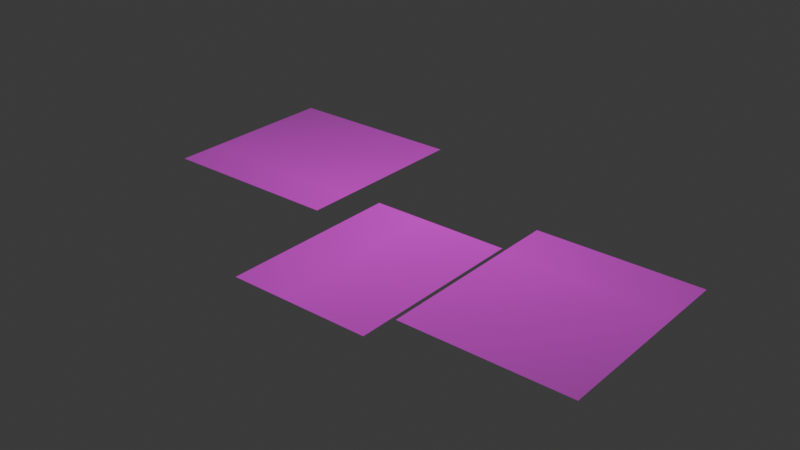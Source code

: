 # Source: chalk_glass_shards.blend  (saved by Blender 4.4.30; exported with 4.5.12 LTS)
import bpy
from mathutils import Matrix  # noqa: F401  (used for matrix-valued properties, if any)

bpy.ops.wm.read_factory_settings(use_empty=True)
scene = bpy.context.scene
scene.name = 'Scene'

# ---- collections
col_collection = bpy.data.collections.new('Collection'); scene.collection.children.link(col_collection)

# ---- images (referenced by path relative to the original .blend; pixels are not part of the script)
import os
ASSET_DIR = os.environ.get("B2B_ASSET_DIR", "")  # directory of the original .blend (textures are referenced by path, not embedded)
HERE = os.path.dirname(os.path.abspath(__file__))  # packed textures are extracted next to this script under _unpacked/

def load_image(name, relpath, width, height, colorspace="sRGB"):
    """Load a texture the original file referenced (path relative to the .blend, or extracted next to this script)."""
    p = next((c for c in (os.path.join(HERE, relpath), os.path.join(ASSET_DIR, relpath)) if relpath and os.path.exists(c)), "")
    if p:
        img = bpy.data.images.load(p, check_existing=True)
        img.name = name
    else:  # same state as the original file: an image datablock whose file is absent (Cycles renders it pink)
        img = bpy.data.images.new(name, width, height)
        img.source = "FILE"
        img.filepath = "//" + (relpath or name)
    img.colorspace_settings.name = colorspace
    return img
img_chalk_glass_shards_png = load_image('chalk_glass_shards.png', 'chalk_glass_shards.png', 1024, 1024, 'sRGB')

# ---- materials (node trees are filled in below, after node groups)
mat_chalk_glass_shards = bpy.data.materials.new('chalk_glass_shards')

# ---- material node trees
mat_chalk_glass_shards.use_nodes = True; mat_chalk_glass_shards.node_tree.nodes.clear()
_N = mat_chalk_glass_shards.node_tree.nodes; _L = mat_chalk_glass_shards.node_tree.links
n0 = _N.new('ShaderNodeOutputMaterial'); n0.name = 'Material Output'; n0.location = (300, 300)
n1 = _N.new('ShaderNodeTexImage'); n1.name = 'Image Texture'; n1.location = (-372, 304)
n1.image = img_chalk_glass_shards_png
n1.extension = 'CLIP'
n2 = _N.new('ShaderNodeBsdfPrincipled'); n2.name = 'Principled BSDF'; n2.location = (0, 300)
n2.inputs[2].default_value = 1.0
_L.new(n1.outputs[0], n2.inputs[0])
_L.new(n1.outputs[1], n2.inputs[4])
_L.new(n2.outputs[0], n0.inputs[0])
n0.is_active_output = True

# ---- world
world_world = bpy.data.worlds.new('World'); scene.world = world_world
world_world.use_nodes = True; world_world.node_tree.nodes.clear()
_N = world_world.node_tree.nodes; _L = world_world.node_tree.links
n0 = _N.new('ShaderNodeOutputWorld'); n0.name = 'World Output'; n0.location = (300, 300)
n1 = _N.new('ShaderNodeBackground'); n1.name = 'Background'; n1.location = (10, 300)
n1.inputs[0].default_value = (0.05088, 0.05088, 0.05088, 1.0)
_L.new(n1.outputs[0], n0.inputs[0])
n0.is_active_output = True
world_world.color = (0.05088, 0.05088, 0.05088)
world_world.sun_shadow_jitter_overblur = 0.0

# ---- meshes
me_chalk_glass_shards = bpy.data.meshes.new('chalk_glass_shards')
me_chalk_glass_shards.from_pydata([(-0.125, 0.06536, 0.0), (-0.0396, 0.06536, 0.0), (-0.125, -0.01967, 0.0), (-0.0396, -0.01967, 0.0)], [], [(2, 3, 1, 0)])
_uv = me_chalk_glass_shards.uv_layers.new(name='UVMap')
_uv.uv.foreach_set('vector', [0.0, 0.4213, 0.3416, 0.4213, 0.3416, 0.7614, 0.0, 0.7614])
me_chalk_glass_shards.materials.append(mat_chalk_glass_shards)
me_chalk_glass_shards.update()
me_chalk_glass_shards_001 = bpy.data.meshes.new('chalk_glass_shards.001')
me_chalk_glass_shards_001.from_pydata([(0.04027, 0.002806, 0.0), (0.04027, -0.08048, 0.0), (-0.02419, 0.002806, 0.0), (-0.02419, -0.08048, 0.0)], [], [(0, 2, 3, 1)])
_uv = me_chalk_glass_shards_001.uv_layers.new(name='UVMap')
_uv.uv.foreach_set('vector', [0.6611, 0.5112, 0.4033, 0.5112, 0.4033, 0.1781, 0.6611, 0.1781])
me_chalk_glass_shards_001.materials.append(mat_chalk_glass_shards)
me_chalk_glass_shards_001.update()
me_chalk_glass_shards_002 = bpy.data.meshes.new('chalk_glass_shards.002')
me_chalk_glass_shards_002.from_pydata([(0.1171, 0.02483, 0.0), (0.04203, 0.02483, 0.0), (0.1171, -0.06506, 0.0), (0.04203, -0.06506, 0.0)], [], [(0, 1, 3, 2)])
_uv = me_chalk_glass_shards_002.uv_layers.new(name='UVMap')
_uv.uv.foreach_set('vector', [0.9683, 0.5993, 0.6681, 0.5993, 0.6681, 0.2398, 0.9683, 0.2398])
me_chalk_glass_shards_002.materials.append(mat_chalk_glass_shards)
me_chalk_glass_shards_002.update()

# ---- objects
ob_chalk_glass_shards = bpy.data.objects.new('chalk_glass_shards', me_chalk_glass_shards)
ob_chalk_glass_shards_001 = bpy.data.objects.new('chalk_glass_shards.001', me_chalk_glass_shards_001)
ob_chalk_glass_shards_002 = bpy.data.objects.new('chalk_glass_shards.002', me_chalk_glass_shards_002)

# ---- transforms, parenting, visibility, modifiers, constraints
ob_chalk_glass_shards.location = (0.0, 0.0, 0.0)
ob_chalk_glass_shards_001.location = (0.0, 0.0, 0.0)
ob_chalk_glass_shards_002.location = (0.0, 0.0, 0.0)

# ---- collection membership
col_collection.objects.link(ob_chalk_glass_shards)
col_collection.objects.link(ob_chalk_glass_shards_001)
col_collection.objects.link(ob_chalk_glass_shards_002)

# ---- scene / render settings (as saved in the file)
scene.frame_start = 1; scene.frame_end = 250; scene.frame_set(1)
scene.render.engine = 'BLENDER_EEVEE_NEXT'
bpy.context.view_layer.update()

# ---- added for rendering (the .blend has no active camera and no usable light): camera, sun
cam_auto = bpy.data.cameras.new('AutoCamera')
cam_auto.lens = 50.0
cam_auto.sensor_width = 36.0
cam_auto.clip_end = 1000.0
ob_auto_camera = bpy.data.objects.new('AutoCamera', cam_auto)
scene.collection.objects.link(ob_auto_camera)
ob_auto_camera.location = (0.257509, -0.32133, 0.209179)
ob_auto_camera.rotation_euler = (1.09748, -7.21219e-08, 0.694738)
scene.camera = ob_auto_camera
light_auto_sun = bpy.data.lights.new('AutoSun', 'SUN')
light_auto_sun.energy = 3.0
light_auto_sun.angle = 0.0523599
ob_auto_sun = bpy.data.objects.new('AutoSun', light_auto_sun)
scene.collection.objects.link(ob_auto_sun)
ob_auto_sun.rotation_euler = (0.872665, 0.174533, 0.523599)
bpy.context.view_layer.update()

